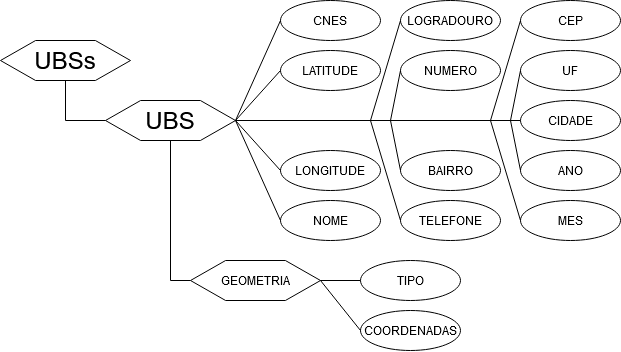

The diagram above was exported from draw.io. Its source (the exported page's mxGraphModel, read from the mxfile embedded in the PNG):
<mxGraphModel dx="981" dy="519" grid="1" gridSize="10" guides="1" tooltips="1" connect="1" arrows="1" fold="1" page="1" pageScale="1" pageWidth="827" pageHeight="1169" math="0" shadow="0">
  <root>
    <mxCell id="0" />
    <mxCell id="1" parent="0" />
    <mxCell id="i_kxkmk3hipvavLF1nhX-24" value="" style="ellipse;whiteSpace=wrap;html=1;" vertex="1" parent="1">
      <mxGeometry x="470" y="60" width="100" height="40" as="geometry" />
    </mxCell>
    <mxCell id="i_kxkmk3hipvavLF1nhX-23" value="" style="ellipse;whiteSpace=wrap;html=1;" vertex="1" parent="1">
      <mxGeometry x="350" y="260" width="100" height="40" as="geometry" />
    </mxCell>
    <mxCell id="i_kxkmk3hipvavLF1nhX-2" value="" style="verticalLabelPosition=bottom;verticalAlign=top;html=1;shape=hexagon;perimeter=hexagonPerimeter2;arcSize=6;size=0.27;" vertex="1" parent="1">
      <mxGeometry x="70" y="100" width="130" height="40" as="geometry" />
    </mxCell>
    <mxCell id="i_kxkmk3hipvavLF1nhX-4" value="&lt;font style=&quot;font-size: 24px&quot;&gt;UBSs&lt;/font&gt;" style="text;html=1;strokeColor=none;fillColor=none;align=center;verticalAlign=middle;whiteSpace=wrap;rounded=0;" vertex="1" parent="1">
      <mxGeometry x="115" y="110" width="40" height="20" as="geometry" />
    </mxCell>
    <mxCell id="i_kxkmk3hipvavLF1nhX-5" value="" style="endArrow=none;html=1;entryX=0.5;entryY=1;entryDx=0;entryDy=0;" edge="1" parent="1" target="i_kxkmk3hipvavLF1nhX-2">
      <mxGeometry width="50" height="50" relative="1" as="geometry">
        <mxPoint x="135" y="180" as="sourcePoint" />
        <mxPoint x="305" y="160" as="targetPoint" />
      </mxGeometry>
    </mxCell>
    <mxCell id="i_kxkmk3hipvavLF1nhX-6" value="" style="verticalLabelPosition=bottom;verticalAlign=top;html=1;shape=hexagon;perimeter=hexagonPerimeter2;arcSize=6;size=0.27;" vertex="1" parent="1">
      <mxGeometry x="175" y="160" width="130" height="40" as="geometry" />
    </mxCell>
    <mxCell id="i_kxkmk3hipvavLF1nhX-7" value="" style="endArrow=none;html=1;entryX=0;entryY=0.5;entryDx=0;entryDy=0;" edge="1" parent="1" target="i_kxkmk3hipvavLF1nhX-6">
      <mxGeometry width="50" height="50" relative="1" as="geometry">
        <mxPoint x="135" y="180" as="sourcePoint" />
        <mxPoint x="174" y="181" as="targetPoint" />
      </mxGeometry>
    </mxCell>
    <mxCell id="i_kxkmk3hipvavLF1nhX-8" value="&lt;font style=&quot;font-size: 24px&quot;&gt;UBS&lt;/font&gt;" style="text;html=1;strokeColor=none;fillColor=none;align=center;verticalAlign=middle;whiteSpace=wrap;rounded=0;" vertex="1" parent="1">
      <mxGeometry x="220" y="170" width="40" height="20" as="geometry" />
    </mxCell>
    <mxCell id="i_kxkmk3hipvavLF1nhX-9" value="" style="ellipse;whiteSpace=wrap;html=1;" vertex="1" parent="1">
      <mxGeometry x="350" y="60" width="100" height="40" as="geometry" />
    </mxCell>
    <mxCell id="i_kxkmk3hipvavLF1nhX-10" value="CNES" style="text;html=1;strokeColor=none;fillColor=none;align=center;verticalAlign=middle;whiteSpace=wrap;rounded=0;" vertex="1" parent="1">
      <mxGeometry x="380" y="70" width="40" height="20" as="geometry" />
    </mxCell>
    <mxCell id="i_kxkmk3hipvavLF1nhX-11" value="" style="endArrow=none;html=1;entryX=0;entryY=0.5;entryDx=0;entryDy=0;exitX=1;exitY=0.5;exitDx=0;exitDy=0;" edge="1" parent="1" source="i_kxkmk3hipvavLF1nhX-6" target="i_kxkmk3hipvavLF1nhX-9">
      <mxGeometry width="50" height="50" relative="1" as="geometry">
        <mxPoint x="270" y="170" as="sourcePoint" />
        <mxPoint x="320" y="120" as="targetPoint" />
      </mxGeometry>
    </mxCell>
    <mxCell id="i_kxkmk3hipvavLF1nhX-12" value="" style="ellipse;whiteSpace=wrap;html=1;" vertex="1" parent="1">
      <mxGeometry x="350" y="110" width="100" height="40" as="geometry" />
    </mxCell>
    <mxCell id="i_kxkmk3hipvavLF1nhX-13" value="LATITUDE" style="text;html=1;strokeColor=none;fillColor=none;align=center;verticalAlign=middle;whiteSpace=wrap;rounded=0;" vertex="1" parent="1">
      <mxGeometry x="380" y="120" width="40" height="20" as="geometry" />
    </mxCell>
    <mxCell id="i_kxkmk3hipvavLF1nhX-17" value="" style="ellipse;whiteSpace=wrap;html=1;" vertex="1" parent="1">
      <mxGeometry x="350" y="210" width="100" height="40" as="geometry" />
    </mxCell>
    <mxCell id="i_kxkmk3hipvavLF1nhX-18" value="LONGITUDE" style="text;html=1;strokeColor=none;fillColor=none;align=center;verticalAlign=middle;whiteSpace=wrap;rounded=0;" vertex="1" parent="1">
      <mxGeometry x="380" y="220" width="40" height="20" as="geometry" />
    </mxCell>
    <mxCell id="i_kxkmk3hipvavLF1nhX-20" value="NOME" style="text;html=1;strokeColor=none;fillColor=none;align=center;verticalAlign=middle;whiteSpace=wrap;rounded=0;" vertex="1" parent="1">
      <mxGeometry x="380" y="270" width="40" height="20" as="geometry" />
    </mxCell>
    <mxCell id="i_kxkmk3hipvavLF1nhX-22" value="LOGRADOURO" style="text;html=1;strokeColor=none;fillColor=none;align=center;verticalAlign=middle;whiteSpace=wrap;rounded=0;" vertex="1" parent="1">
      <mxGeometry x="500" y="70" width="40" height="20" as="geometry" />
    </mxCell>
    <mxCell id="i_kxkmk3hipvavLF1nhX-25" value="" style="ellipse;whiteSpace=wrap;html=1;" vertex="1" parent="1">
      <mxGeometry x="470" y="110" width="100" height="40" as="geometry" />
    </mxCell>
    <mxCell id="i_kxkmk3hipvavLF1nhX-26" value="NUMERO" style="text;html=1;strokeColor=none;fillColor=none;align=center;verticalAlign=middle;whiteSpace=wrap;rounded=0;" vertex="1" parent="1">
      <mxGeometry x="500" y="120" width="40" height="20" as="geometry" />
    </mxCell>
    <mxCell id="i_kxkmk3hipvavLF1nhX-30" value="" style="ellipse;whiteSpace=wrap;html=1;" vertex="1" parent="1">
      <mxGeometry x="470" y="210" width="100" height="40" as="geometry" />
    </mxCell>
    <mxCell id="i_kxkmk3hipvavLF1nhX-31" value="BAIRRO" style="text;html=1;strokeColor=none;fillColor=none;align=center;verticalAlign=middle;whiteSpace=wrap;rounded=0;" vertex="1" parent="1">
      <mxGeometry x="500" y="220" width="40" height="20" as="geometry" />
    </mxCell>
    <mxCell id="i_kxkmk3hipvavLF1nhX-35" value="" style="ellipse;whiteSpace=wrap;html=1;" vertex="1" parent="1">
      <mxGeometry x="470" y="260" width="100" height="40" as="geometry" />
    </mxCell>
    <mxCell id="i_kxkmk3hipvavLF1nhX-36" value="TELEFONE" style="text;html=1;strokeColor=none;fillColor=none;align=center;verticalAlign=middle;whiteSpace=wrap;rounded=0;" vertex="1" parent="1">
      <mxGeometry x="500" y="270" width="40" height="20" as="geometry" />
    </mxCell>
    <mxCell id="i_kxkmk3hipvavLF1nhX-37" value="" style="ellipse;whiteSpace=wrap;html=1;" vertex="1" parent="1">
      <mxGeometry x="590" y="60" width="100" height="40" as="geometry" />
    </mxCell>
    <mxCell id="i_kxkmk3hipvavLF1nhX-38" value="CEP" style="text;html=1;strokeColor=none;fillColor=none;align=center;verticalAlign=middle;whiteSpace=wrap;rounded=0;" vertex="1" parent="1">
      <mxGeometry x="620" y="70" width="40" height="20" as="geometry" />
    </mxCell>
    <mxCell id="i_kxkmk3hipvavLF1nhX-42" value="" style="ellipse;whiteSpace=wrap;html=1;" vertex="1" parent="1">
      <mxGeometry x="590" y="110" width="100" height="40" as="geometry" />
    </mxCell>
    <mxCell id="i_kxkmk3hipvavLF1nhX-43" value="UF" style="text;html=1;strokeColor=none;fillColor=none;align=center;verticalAlign=middle;whiteSpace=wrap;rounded=0;" vertex="1" parent="1">
      <mxGeometry x="620" y="120" width="40" height="20" as="geometry" />
    </mxCell>
    <mxCell id="i_kxkmk3hipvavLF1nhX-44" value="" style="ellipse;whiteSpace=wrap;html=1;" vertex="1" parent="1">
      <mxGeometry x="590" y="160" width="100" height="40" as="geometry" />
    </mxCell>
    <mxCell id="i_kxkmk3hipvavLF1nhX-45" value="CIDADE" style="text;html=1;strokeColor=none;fillColor=none;align=center;verticalAlign=middle;whiteSpace=wrap;rounded=0;" vertex="1" parent="1">
      <mxGeometry x="620" y="170" width="40" height="20" as="geometry" />
    </mxCell>
    <mxCell id="i_kxkmk3hipvavLF1nhX-46" value="" style="ellipse;whiteSpace=wrap;html=1;" vertex="1" parent="1">
      <mxGeometry x="590" y="210" width="100" height="40" as="geometry" />
    </mxCell>
    <mxCell id="i_kxkmk3hipvavLF1nhX-47" value="ANO" style="text;html=1;strokeColor=none;fillColor=none;align=center;verticalAlign=middle;whiteSpace=wrap;rounded=0;" vertex="1" parent="1">
      <mxGeometry x="620" y="220" width="40" height="20" as="geometry" />
    </mxCell>
    <mxCell id="i_kxkmk3hipvavLF1nhX-53" value="" style="ellipse;whiteSpace=wrap;html=1;" vertex="1" parent="1">
      <mxGeometry x="590" y="260" width="100" height="40" as="geometry" />
    </mxCell>
    <mxCell id="i_kxkmk3hipvavLF1nhX-54" value="MES" style="text;html=1;strokeColor=none;fillColor=none;align=center;verticalAlign=middle;whiteSpace=wrap;rounded=0;" vertex="1" parent="1">
      <mxGeometry x="620" y="270" width="40" height="20" as="geometry" />
    </mxCell>
    <mxCell id="i_kxkmk3hipvavLF1nhX-55" value="" style="endArrow=none;html=1;exitX=1;exitY=0.5;exitDx=0;exitDy=0;entryX=0;entryY=0.5;entryDx=0;entryDy=0;" edge="1" parent="1" source="i_kxkmk3hipvavLF1nhX-6" target="i_kxkmk3hipvavLF1nhX-12">
      <mxGeometry width="50" height="50" relative="1" as="geometry">
        <mxPoint x="490" y="250" as="sourcePoint" />
        <mxPoint x="540" y="200" as="targetPoint" />
      </mxGeometry>
    </mxCell>
    <mxCell id="i_kxkmk3hipvavLF1nhX-56" value="" style="endArrow=none;html=1;exitX=1;exitY=0.5;exitDx=0;exitDy=0;entryX=0;entryY=0.5;entryDx=0;entryDy=0;" edge="1" parent="1" source="i_kxkmk3hipvavLF1nhX-6" target="i_kxkmk3hipvavLF1nhX-17">
      <mxGeometry width="50" height="50" relative="1" as="geometry">
        <mxPoint x="490" y="250" as="sourcePoint" />
        <mxPoint x="540" y="200" as="targetPoint" />
      </mxGeometry>
    </mxCell>
    <mxCell id="i_kxkmk3hipvavLF1nhX-57" value="" style="endArrow=none;html=1;exitX=1;exitY=0.5;exitDx=0;exitDy=0;entryX=0;entryY=0.5;entryDx=0;entryDy=0;" edge="1" parent="1" source="i_kxkmk3hipvavLF1nhX-6" target="i_kxkmk3hipvavLF1nhX-23">
      <mxGeometry width="50" height="50" relative="1" as="geometry">
        <mxPoint x="490" y="250" as="sourcePoint" />
        <mxPoint x="540" y="200" as="targetPoint" />
      </mxGeometry>
    </mxCell>
    <mxCell id="i_kxkmk3hipvavLF1nhX-58" value="" style="endArrow=none;html=1;exitX=1;exitY=0.5;exitDx=0;exitDy=0;entryX=0;entryY=0.5;entryDx=0;entryDy=0;" edge="1" parent="1" source="i_kxkmk3hipvavLF1nhX-6" target="i_kxkmk3hipvavLF1nhX-44">
      <mxGeometry width="50" height="50" relative="1" as="geometry">
        <mxPoint x="490" y="250" as="sourcePoint" />
        <mxPoint x="540" y="200" as="targetPoint" />
      </mxGeometry>
    </mxCell>
    <mxCell id="i_kxkmk3hipvavLF1nhX-61" value="" style="endArrow=none;html=1;entryX=0;entryY=0.5;entryDx=0;entryDy=0;" edge="1" parent="1" target="i_kxkmk3hipvavLF1nhX-24">
      <mxGeometry width="50" height="50" relative="1" as="geometry">
        <mxPoint x="440" y="180" as="sourcePoint" />
        <mxPoint x="540" y="190" as="targetPoint" />
      </mxGeometry>
    </mxCell>
    <mxCell id="i_kxkmk3hipvavLF1nhX-62" value="" style="endArrow=none;html=1;entryX=0;entryY=0.5;entryDx=0;entryDy=0;" edge="1" parent="1" target="i_kxkmk3hipvavLF1nhX-25">
      <mxGeometry width="50" height="50" relative="1" as="geometry">
        <mxPoint x="460" y="180" as="sourcePoint" />
        <mxPoint x="540" y="190" as="targetPoint" />
      </mxGeometry>
    </mxCell>
    <mxCell id="i_kxkmk3hipvavLF1nhX-63" value="" style="endArrow=none;html=1;exitX=0;exitY=0.5;exitDx=0;exitDy=0;" edge="1" parent="1" source="i_kxkmk3hipvavLF1nhX-35">
      <mxGeometry width="50" height="50" relative="1" as="geometry">
        <mxPoint x="490" y="240" as="sourcePoint" />
        <mxPoint x="440" y="180" as="targetPoint" />
      </mxGeometry>
    </mxCell>
    <mxCell id="i_kxkmk3hipvavLF1nhX-64" value="" style="endArrow=none;html=1;exitX=0;exitY=0.5;exitDx=0;exitDy=0;" edge="1" parent="1" source="i_kxkmk3hipvavLF1nhX-30">
      <mxGeometry width="50" height="50" relative="1" as="geometry">
        <mxPoint x="490" y="240" as="sourcePoint" />
        <mxPoint x="460" y="180" as="targetPoint" />
      </mxGeometry>
    </mxCell>
    <mxCell id="i_kxkmk3hipvavLF1nhX-65" value="" style="endArrow=none;html=1;entryX=0;entryY=0.5;entryDx=0;entryDy=0;" edge="1" parent="1" target="i_kxkmk3hipvavLF1nhX-37">
      <mxGeometry width="50" height="50" relative="1" as="geometry">
        <mxPoint x="560" y="180" as="sourcePoint" />
        <mxPoint x="540" y="190" as="targetPoint" />
      </mxGeometry>
    </mxCell>
    <mxCell id="i_kxkmk3hipvavLF1nhX-66" value="" style="endArrow=none;html=1;entryX=0;entryY=0.5;entryDx=0;entryDy=0;" edge="1" parent="1" target="i_kxkmk3hipvavLF1nhX-42">
      <mxGeometry width="50" height="50" relative="1" as="geometry">
        <mxPoint x="580" y="180" as="sourcePoint" />
        <mxPoint x="540" y="190" as="targetPoint" />
      </mxGeometry>
    </mxCell>
    <mxCell id="i_kxkmk3hipvavLF1nhX-67" value="" style="endArrow=none;html=1;entryX=0;entryY=0.5;entryDx=0;entryDy=0;" edge="1" parent="1" target="i_kxkmk3hipvavLF1nhX-46">
      <mxGeometry width="50" height="50" relative="1" as="geometry">
        <mxPoint x="580" y="180" as="sourcePoint" />
        <mxPoint x="540" y="190" as="targetPoint" />
      </mxGeometry>
    </mxCell>
    <mxCell id="i_kxkmk3hipvavLF1nhX-68" value="" style="endArrow=none;html=1;entryX=0;entryY=0.5;entryDx=0;entryDy=0;" edge="1" parent="1" target="i_kxkmk3hipvavLF1nhX-53">
      <mxGeometry width="50" height="50" relative="1" as="geometry">
        <mxPoint x="560" y="180" as="sourcePoint" />
        <mxPoint x="540" y="190" as="targetPoint" />
      </mxGeometry>
    </mxCell>
    <mxCell id="i_kxkmk3hipvavLF1nhX-72" value="" style="verticalLabelPosition=bottom;verticalAlign=top;html=1;shape=hexagon;perimeter=hexagonPerimeter2;arcSize=6;size=0.27;" vertex="1" parent="1">
      <mxGeometry x="260" y="320" width="130" height="40" as="geometry" />
    </mxCell>
    <mxCell id="i_kxkmk3hipvavLF1nhX-73" value="GEOMETRIA" style="text;html=1;strokeColor=none;fillColor=none;align=center;verticalAlign=middle;whiteSpace=wrap;rounded=0;" vertex="1" parent="1">
      <mxGeometry x="305" y="330" width="40" height="20" as="geometry" />
    </mxCell>
    <mxCell id="i_kxkmk3hipvavLF1nhX-74" value="" style="endArrow=none;html=1;exitX=0.5;exitY=1;exitDx=0;exitDy=0;" edge="1" parent="1" source="i_kxkmk3hipvavLF1nhX-6">
      <mxGeometry width="50" height="50" relative="1" as="geometry">
        <mxPoint x="410" y="280" as="sourcePoint" />
        <mxPoint x="240" y="340" as="targetPoint" />
      </mxGeometry>
    </mxCell>
    <mxCell id="i_kxkmk3hipvavLF1nhX-75" value="" style="endArrow=none;html=1;entryX=0;entryY=0.5;entryDx=0;entryDy=0;" edge="1" parent="1" target="i_kxkmk3hipvavLF1nhX-72">
      <mxGeometry width="50" height="50" relative="1" as="geometry">
        <mxPoint x="240" y="340" as="sourcePoint" />
        <mxPoint x="460" y="230" as="targetPoint" />
      </mxGeometry>
    </mxCell>
    <mxCell id="i_kxkmk3hipvavLF1nhX-77" value="" style="ellipse;whiteSpace=wrap;html=1;" vertex="1" parent="1">
      <mxGeometry x="430" y="320" width="100" height="40" as="geometry" />
    </mxCell>
    <mxCell id="i_kxkmk3hipvavLF1nhX-78" value="TIPO" style="text;html=1;strokeColor=none;fillColor=none;align=center;verticalAlign=middle;whiteSpace=wrap;rounded=0;" vertex="1" parent="1">
      <mxGeometry x="460" y="330" width="40" height="20" as="geometry" />
    </mxCell>
    <mxCell id="i_kxkmk3hipvavLF1nhX-79" value="" style="ellipse;whiteSpace=wrap;html=1;" vertex="1" parent="1">
      <mxGeometry x="430" y="370" width="100" height="40" as="geometry" />
    </mxCell>
    <mxCell id="i_kxkmk3hipvavLF1nhX-80" value="COORDENADAS" style="text;html=1;strokeColor=none;fillColor=none;align=center;verticalAlign=middle;whiteSpace=wrap;rounded=0;" vertex="1" parent="1">
      <mxGeometry x="460" y="380" width="40" height="20" as="geometry" />
    </mxCell>
    <mxCell id="i_kxkmk3hipvavLF1nhX-81" value="" style="endArrow=none;html=1;exitX=1;exitY=0.5;exitDx=0;exitDy=0;entryX=0;entryY=0.5;entryDx=0;entryDy=0;" edge="1" parent="1" source="i_kxkmk3hipvavLF1nhX-72" target="i_kxkmk3hipvavLF1nhX-77">
      <mxGeometry width="50" height="50" relative="1" as="geometry">
        <mxPoint x="450" y="300" as="sourcePoint" />
        <mxPoint x="500" y="250" as="targetPoint" />
      </mxGeometry>
    </mxCell>
    <mxCell id="i_kxkmk3hipvavLF1nhX-82" value="" style="endArrow=none;html=1;exitX=1;exitY=0.5;exitDx=0;exitDy=0;entryX=0;entryY=0.5;entryDx=0;entryDy=0;" edge="1" parent="1" source="i_kxkmk3hipvavLF1nhX-72" target="i_kxkmk3hipvavLF1nhX-79">
      <mxGeometry width="50" height="50" relative="1" as="geometry">
        <mxPoint x="450" y="300" as="sourcePoint" />
        <mxPoint x="500" y="250" as="targetPoint" />
      </mxGeometry>
    </mxCell>
  </root>
</mxGraphModel>